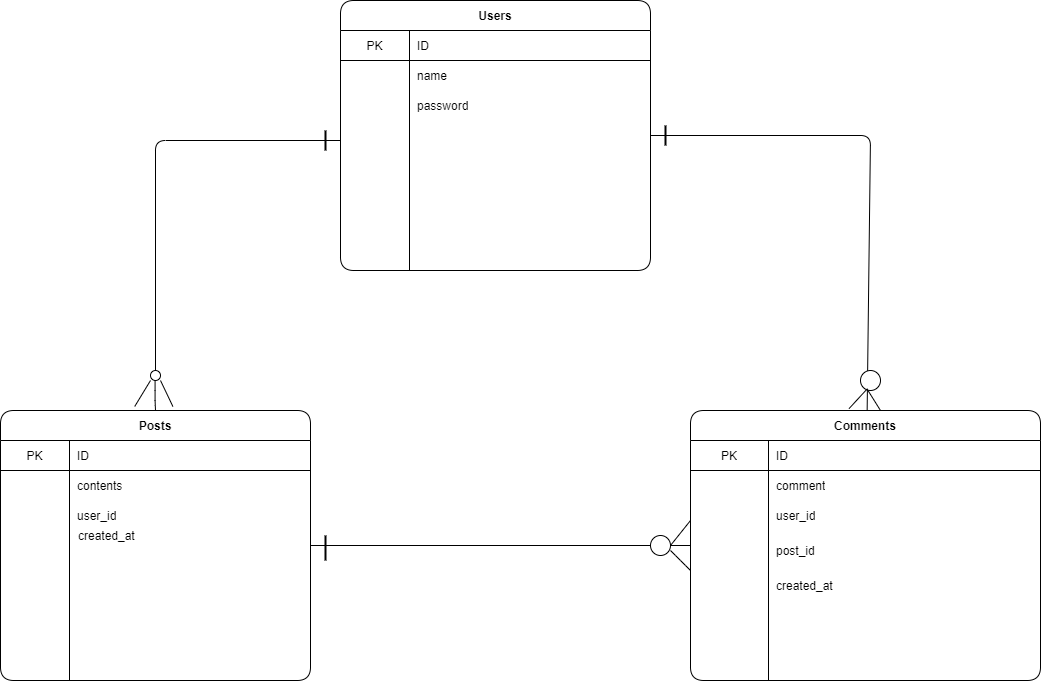

The diagram above was exported from draw.io. Its source (the exported page's mxGraphModel, read from the mxfile embedded in the PNG):
<mxGraphModel dx="1848" dy="1191" grid="1" gridSize="10" guides="1" tooltips="1" connect="1" arrows="1" fold="1" page="1" pageScale="1" pageWidth="827" pageHeight="1169" math="0" shadow="0">
  <root>
    <mxCell id="0" />
    <mxCell id="1" parent="0" />
    <mxCell id="3" value="Users" style="shape=table;html=1;whiteSpace=wrap;startSize=30;container=1;collapsible=0;childLayout=tableLayout;fixedRows=1;rowLines=0;fontStyle=1;align=center;rounded=1;" vertex="1" parent="1">
      <mxGeometry x="530" y="50" width="310" height="270" as="geometry" />
    </mxCell>
    <mxCell id="4" value="" style="shape=partialRectangle;html=1;whiteSpace=wrap;collapsible=0;dropTarget=0;pointerEvents=0;fillColor=none;top=0;left=0;bottom=1;right=0;points=[[0,0.5],[1,0.5]];portConstraint=eastwest;rounded=1;" vertex="1" parent="3">
      <mxGeometry y="30" width="310" height="30" as="geometry" />
    </mxCell>
    <mxCell id="5" value="PK" style="shape=partialRectangle;html=1;whiteSpace=wrap;connectable=0;fillColor=none;top=0;left=0;bottom=0;right=0;overflow=hidden;rounded=1;" vertex="1" parent="4">
      <mxGeometry width="69" height="30" as="geometry" />
    </mxCell>
    <mxCell id="6" value="ID" style="shape=partialRectangle;html=1;whiteSpace=wrap;connectable=0;fillColor=none;top=0;left=0;bottom=0;right=0;align=left;spacingLeft=6;overflow=hidden;rounded=1;" vertex="1" parent="4">
      <mxGeometry x="69" width="241" height="30" as="geometry" />
    </mxCell>
    <mxCell id="7" value="" style="shape=partialRectangle;html=1;whiteSpace=wrap;collapsible=0;dropTarget=0;pointerEvents=0;fillColor=none;top=0;left=0;bottom=0;right=0;points=[[0,0.5],[1,0.5]];portConstraint=eastwest;rounded=1;" vertex="1" parent="3">
      <mxGeometry y="60" width="310" height="30" as="geometry" />
    </mxCell>
    <mxCell id="8" value="" style="shape=partialRectangle;html=1;whiteSpace=wrap;connectable=0;fillColor=none;top=0;left=0;bottom=0;right=0;overflow=hidden;rounded=1;" vertex="1" parent="7">
      <mxGeometry width="69" height="30" as="geometry" />
    </mxCell>
    <mxCell id="9" value="name" style="shape=partialRectangle;html=1;whiteSpace=wrap;connectable=0;fillColor=none;top=0;left=0;bottom=0;right=0;align=left;spacingLeft=6;overflow=hidden;rounded=1;" vertex="1" parent="7">
      <mxGeometry x="69" width="241" height="30" as="geometry" />
    </mxCell>
    <mxCell id="10" value="" style="shape=partialRectangle;html=1;whiteSpace=wrap;collapsible=0;dropTarget=0;pointerEvents=0;fillColor=none;top=0;left=0;bottom=0;right=0;points=[[0,0.5],[1,0.5]];portConstraint=eastwest;rounded=1;" vertex="1" parent="3">
      <mxGeometry y="90" width="310" height="30" as="geometry" />
    </mxCell>
    <mxCell id="11" value="" style="shape=partialRectangle;html=1;whiteSpace=wrap;connectable=0;fillColor=none;top=0;left=0;bottom=0;right=0;overflow=hidden;rounded=1;" vertex="1" parent="10">
      <mxGeometry width="69" height="30" as="geometry" />
    </mxCell>
    <mxCell id="12" value="password" style="shape=partialRectangle;html=1;whiteSpace=wrap;connectable=0;fillColor=none;top=0;left=0;bottom=0;right=0;align=left;spacingLeft=6;overflow=hidden;rounded=1;" vertex="1" parent="10">
      <mxGeometry x="69" width="241" height="30" as="geometry" />
    </mxCell>
    <mxCell id="15" value="Posts" style="shape=table;html=1;whiteSpace=wrap;startSize=30;container=1;collapsible=0;childLayout=tableLayout;fixedRows=1;rowLines=0;fontStyle=1;align=center;rounded=1;" vertex="1" parent="1">
      <mxGeometry x="190" y="460" width="310" height="270" as="geometry" />
    </mxCell>
    <mxCell id="16" value="" style="shape=partialRectangle;html=1;whiteSpace=wrap;collapsible=0;dropTarget=0;pointerEvents=0;fillColor=none;top=0;left=0;bottom=1;right=0;points=[[0,0.5],[1,0.5]];portConstraint=eastwest;rounded=1;" vertex="1" parent="15">
      <mxGeometry y="30" width="310" height="30" as="geometry" />
    </mxCell>
    <mxCell id="17" value="PK" style="shape=partialRectangle;html=1;whiteSpace=wrap;connectable=0;fillColor=none;top=0;left=0;bottom=0;right=0;overflow=hidden;rounded=1;" vertex="1" parent="16">
      <mxGeometry width="69" height="30" as="geometry" />
    </mxCell>
    <mxCell id="18" value="ID" style="shape=partialRectangle;html=1;whiteSpace=wrap;connectable=0;fillColor=none;top=0;left=0;bottom=0;right=0;align=left;spacingLeft=6;overflow=hidden;rounded=1;" vertex="1" parent="16">
      <mxGeometry x="69" width="241" height="30" as="geometry" />
    </mxCell>
    <mxCell id="19" value="" style="shape=partialRectangle;html=1;whiteSpace=wrap;collapsible=0;dropTarget=0;pointerEvents=0;fillColor=none;top=0;left=0;bottom=0;right=0;points=[[0,0.5],[1,0.5]];portConstraint=eastwest;rounded=1;" vertex="1" parent="15">
      <mxGeometry y="60" width="310" height="30" as="geometry" />
    </mxCell>
    <mxCell id="20" value="" style="shape=partialRectangle;html=1;whiteSpace=wrap;connectable=0;fillColor=none;top=0;left=0;bottom=0;right=0;overflow=hidden;rounded=1;" vertex="1" parent="19">
      <mxGeometry width="69" height="30" as="geometry" />
    </mxCell>
    <mxCell id="21" value="contents" style="shape=partialRectangle;html=1;whiteSpace=wrap;connectable=0;fillColor=none;top=0;left=0;bottom=0;right=0;align=left;spacingLeft=6;overflow=hidden;rounded=1;" vertex="1" parent="19">
      <mxGeometry x="69" width="241" height="30" as="geometry" />
    </mxCell>
    <mxCell id="22" value="" style="shape=partialRectangle;html=1;whiteSpace=wrap;collapsible=0;dropTarget=0;pointerEvents=0;fillColor=none;top=0;left=0;bottom=0;right=0;points=[[0,0.5],[1,0.5]];portConstraint=eastwest;rounded=1;" vertex="1" parent="15">
      <mxGeometry y="90" width="310" height="30" as="geometry" />
    </mxCell>
    <mxCell id="23" value="" style="shape=partialRectangle;html=1;whiteSpace=wrap;connectable=0;fillColor=none;top=0;left=0;bottom=0;right=0;overflow=hidden;rounded=1;" vertex="1" parent="22">
      <mxGeometry width="69" height="30" as="geometry" />
    </mxCell>
    <mxCell id="24" value="user_id" style="shape=partialRectangle;html=1;whiteSpace=wrap;connectable=0;fillColor=none;top=0;left=0;bottom=0;right=0;align=left;spacingLeft=6;overflow=hidden;rounded=1;" vertex="1" parent="22">
      <mxGeometry x="69" width="241" height="30" as="geometry" />
    </mxCell>
    <mxCell id="26" value="created_at" style="shape=partialRectangle;html=1;whiteSpace=wrap;connectable=0;fillColor=none;top=0;left=0;bottom=0;right=0;align=left;spacingLeft=6;overflow=hidden;rounded=1;" vertex="1" parent="1">
      <mxGeometry x="260" y="570" width="140" height="30" as="geometry" />
    </mxCell>
    <mxCell id="27" value="Comments" style="shape=table;html=1;whiteSpace=wrap;startSize=30;container=1;collapsible=0;childLayout=tableLayout;fixedRows=1;rowLines=0;fontStyle=1;align=center;rounded=1;" vertex="1" parent="1">
      <mxGeometry x="880" y="460" width="350" height="270" as="geometry" />
    </mxCell>
    <mxCell id="28" value="" style="shape=partialRectangle;html=1;whiteSpace=wrap;collapsible=0;dropTarget=0;pointerEvents=0;fillColor=none;top=0;left=0;bottom=1;right=0;points=[[0,0.5],[1,0.5]];portConstraint=eastwest;rounded=1;" vertex="1" parent="27">
      <mxGeometry y="30" width="350" height="30" as="geometry" />
    </mxCell>
    <mxCell id="29" value="PK" style="shape=partialRectangle;html=1;whiteSpace=wrap;connectable=0;fillColor=none;top=0;left=0;bottom=0;right=0;overflow=hidden;rounded=1;" vertex="1" parent="28">
      <mxGeometry width="78" height="30" as="geometry" />
    </mxCell>
    <mxCell id="30" value="ID" style="shape=partialRectangle;html=1;whiteSpace=wrap;connectable=0;fillColor=none;top=0;left=0;bottom=0;right=0;align=left;spacingLeft=6;overflow=hidden;rounded=1;" vertex="1" parent="28">
      <mxGeometry x="78" width="272" height="30" as="geometry" />
    </mxCell>
    <mxCell id="31" value="" style="shape=partialRectangle;html=1;whiteSpace=wrap;collapsible=0;dropTarget=0;pointerEvents=0;fillColor=none;top=0;left=0;bottom=0;right=0;points=[[0,0.5],[1,0.5]];portConstraint=eastwest;rounded=1;" vertex="1" parent="27">
      <mxGeometry y="60" width="350" height="30" as="geometry" />
    </mxCell>
    <mxCell id="32" value="" style="shape=partialRectangle;html=1;whiteSpace=wrap;connectable=0;fillColor=none;top=0;left=0;bottom=0;right=0;overflow=hidden;rounded=1;" vertex="1" parent="31">
      <mxGeometry width="78" height="30" as="geometry" />
    </mxCell>
    <mxCell id="33" value="comment" style="shape=partialRectangle;html=1;whiteSpace=wrap;connectable=0;fillColor=none;top=0;left=0;bottom=0;right=0;align=left;spacingLeft=6;overflow=hidden;rounded=1;" vertex="1" parent="31">
      <mxGeometry x="78" width="272" height="30" as="geometry" />
    </mxCell>
    <mxCell id="34" value="" style="shape=partialRectangle;html=1;whiteSpace=wrap;collapsible=0;dropTarget=0;pointerEvents=0;fillColor=none;top=0;left=0;bottom=0;right=0;points=[[0,0.5],[1,0.5]];portConstraint=eastwest;rounded=1;" vertex="1" parent="27">
      <mxGeometry y="90" width="350" height="30" as="geometry" />
    </mxCell>
    <mxCell id="35" value="" style="shape=partialRectangle;html=1;whiteSpace=wrap;connectable=0;fillColor=none;top=0;left=0;bottom=0;right=0;overflow=hidden;rounded=1;" vertex="1" parent="34">
      <mxGeometry width="78" height="30" as="geometry" />
    </mxCell>
    <mxCell id="36" value="user_id" style="shape=partialRectangle;html=1;whiteSpace=wrap;connectable=0;fillColor=none;top=0;left=0;bottom=0;right=0;align=left;spacingLeft=6;overflow=hidden;rounded=1;" vertex="1" parent="34">
      <mxGeometry x="78" width="272" height="30" as="geometry" />
    </mxCell>
    <mxCell id="40" value="post_id" style="shape=partialRectangle;html=1;whiteSpace=wrap;connectable=0;fillColor=none;top=0;left=0;bottom=0;right=0;align=left;spacingLeft=6;overflow=hidden;rounded=1;" vertex="1" parent="1">
      <mxGeometry x="958" y="584.5" width="272" height="30" as="geometry" />
    </mxCell>
    <mxCell id="41" value="created_at" style="shape=partialRectangle;html=1;whiteSpace=wrap;connectable=0;fillColor=none;top=0;left=0;bottom=0;right=0;align=left;spacingLeft=6;overflow=hidden;rounded=1;" vertex="1" parent="1">
      <mxGeometry x="958" y="620" width="272" height="30" as="geometry" />
    </mxCell>
    <mxCell id="45" value="" style="line;strokeWidth=2;direction=south;html=1;rounded=1;" vertex="1" parent="1">
      <mxGeometry x="510" y="180" width="10" height="20" as="geometry" />
    </mxCell>
    <mxCell id="46" value="" style="ellipse;whiteSpace=wrap;html=1;aspect=fixed;rounded=1;" vertex="1" parent="1">
      <mxGeometry x="340" y="420" width="10" height="10" as="geometry" />
    </mxCell>
    <mxCell id="57" value="" style="endArrow=none;html=1;entryX=0.556;entryY=-0.015;entryDx=0;entryDy=0;entryPerimeter=0;" edge="1" parent="1" target="15">
      <mxGeometry width="50" height="50" relative="1" as="geometry">
        <mxPoint x="350" y="430" as="sourcePoint" />
        <mxPoint x="380" y="450" as="targetPoint" />
      </mxGeometry>
    </mxCell>
    <mxCell id="58" value="" style="endArrow=none;html=1;exitX=0.433;exitY=-0.015;exitDx=0;exitDy=0;exitPerimeter=0;" edge="1" parent="1" source="15">
      <mxGeometry width="50" height="50" relative="1" as="geometry">
        <mxPoint x="330" y="448" as="sourcePoint" />
        <mxPoint x="340" y="430" as="targetPoint" />
      </mxGeometry>
    </mxCell>
    <mxCell id="60" value="" style="endArrow=none;html=1;exitX=0.5;exitY=0;exitDx=0;exitDy=0;" edge="1" parent="1" source="46">
      <mxGeometry width="50" height="50" relative="1" as="geometry">
        <mxPoint x="340" y="380" as="sourcePoint" />
        <mxPoint x="530" y="190" as="targetPoint" />
        <Array as="points">
          <mxPoint x="345" y="190" />
        </Array>
      </mxGeometry>
    </mxCell>
    <mxCell id="65" value="" style="endArrow=none;html=1;" edge="1" parent="1">
      <mxGeometry width="50" height="50" relative="1" as="geometry">
        <mxPoint x="345" y="460" as="sourcePoint" />
        <mxPoint x="344.58000000000004" y="430" as="targetPoint" />
        <Array as="points">
          <mxPoint x="344.58000000000004" y="450" />
        </Array>
      </mxGeometry>
    </mxCell>
    <mxCell id="66" value="" style="endArrow=none;html=1;entryX=0;entryY=0.5;entryDx=0;entryDy=0;exitX=1;exitY=0.5;exitDx=0;exitDy=0;" edge="1" parent="1" source="15" target="27">
      <mxGeometry width="50" height="50" relative="1" as="geometry">
        <mxPoint x="590" y="640" as="sourcePoint" />
        <mxPoint x="640" y="590" as="targetPoint" />
      </mxGeometry>
    </mxCell>
    <mxCell id="67" value="" style="ellipse;whiteSpace=wrap;html=1;aspect=fixed;rounded=1;" vertex="1" parent="1">
      <mxGeometry x="840" y="585" width="20" height="20" as="geometry" />
    </mxCell>
    <mxCell id="68" value="" style="endArrow=none;html=1;exitX=1;exitY=0.5;exitDx=0;exitDy=0;" edge="1" parent="1" source="67">
      <mxGeometry width="50" height="50" relative="1" as="geometry">
        <mxPoint x="870" y="590" as="sourcePoint" />
        <mxPoint x="880" y="570" as="targetPoint" />
      </mxGeometry>
    </mxCell>
    <mxCell id="69" value="" style="endArrow=none;html=1;" edge="1" parent="1">
      <mxGeometry width="50" height="50" relative="1" as="geometry">
        <mxPoint x="860" y="600" as="sourcePoint" />
        <mxPoint x="880" y="620" as="targetPoint" />
        <Array as="points">
          <mxPoint x="870" y="610" />
        </Array>
      </mxGeometry>
    </mxCell>
    <mxCell id="70" value="" style="line;strokeWidth=2;direction=south;html=1;rounded=1;" vertex="1" parent="1">
      <mxGeometry x="510" y="585" width="10" height="25" as="geometry" />
    </mxCell>
    <mxCell id="72" value="" style="line;strokeWidth=2;direction=south;html=1;rounded=1;" vertex="1" parent="1">
      <mxGeometry x="850" y="175" width="10" height="20" as="geometry" />
    </mxCell>
    <mxCell id="77" value="" style="endArrow=none;html=1;exitX=1;exitY=0.5;exitDx=0;exitDy=0;" edge="1" parent="1" source="3" target="27">
      <mxGeometry width="50" height="50" relative="1" as="geometry">
        <mxPoint x="840" y="185" as="sourcePoint" />
        <mxPoint x="1061" y="458" as="targetPoint" />
        <Array as="points">
          <mxPoint x="1060" y="185" />
        </Array>
      </mxGeometry>
    </mxCell>
    <mxCell id="78" value="" style="ellipse;whiteSpace=wrap;html=1;aspect=fixed;rounded=1;" vertex="1" parent="1">
      <mxGeometry x="1050" y="420" width="20" height="20" as="geometry" />
    </mxCell>
    <mxCell id="81" value="" style="endArrow=none;html=1;exitX=0.453;exitY=-0.007;exitDx=0;exitDy=0;exitPerimeter=0;entryX=0.322;entryY=0.934;entryDx=0;entryDy=0;entryPerimeter=0;" edge="1" parent="1" source="27" target="78">
      <mxGeometry width="50" height="50" relative="1" as="geometry">
        <mxPoint x="1010" y="490" as="sourcePoint" />
        <mxPoint x="1055" y="440" as="targetPoint" />
      </mxGeometry>
    </mxCell>
    <mxCell id="83" value="" style="endArrow=none;html=1;entryX=0.322;entryY=0.917;entryDx=0;entryDy=0;entryPerimeter=0;" edge="1" parent="1" target="78">
      <mxGeometry width="50" height="50" relative="1" as="geometry">
        <mxPoint x="1070" y="460" as="sourcePoint" />
        <mxPoint x="1062" y="442" as="targetPoint" />
      </mxGeometry>
    </mxCell>
  </root>
</mxGraphModel>